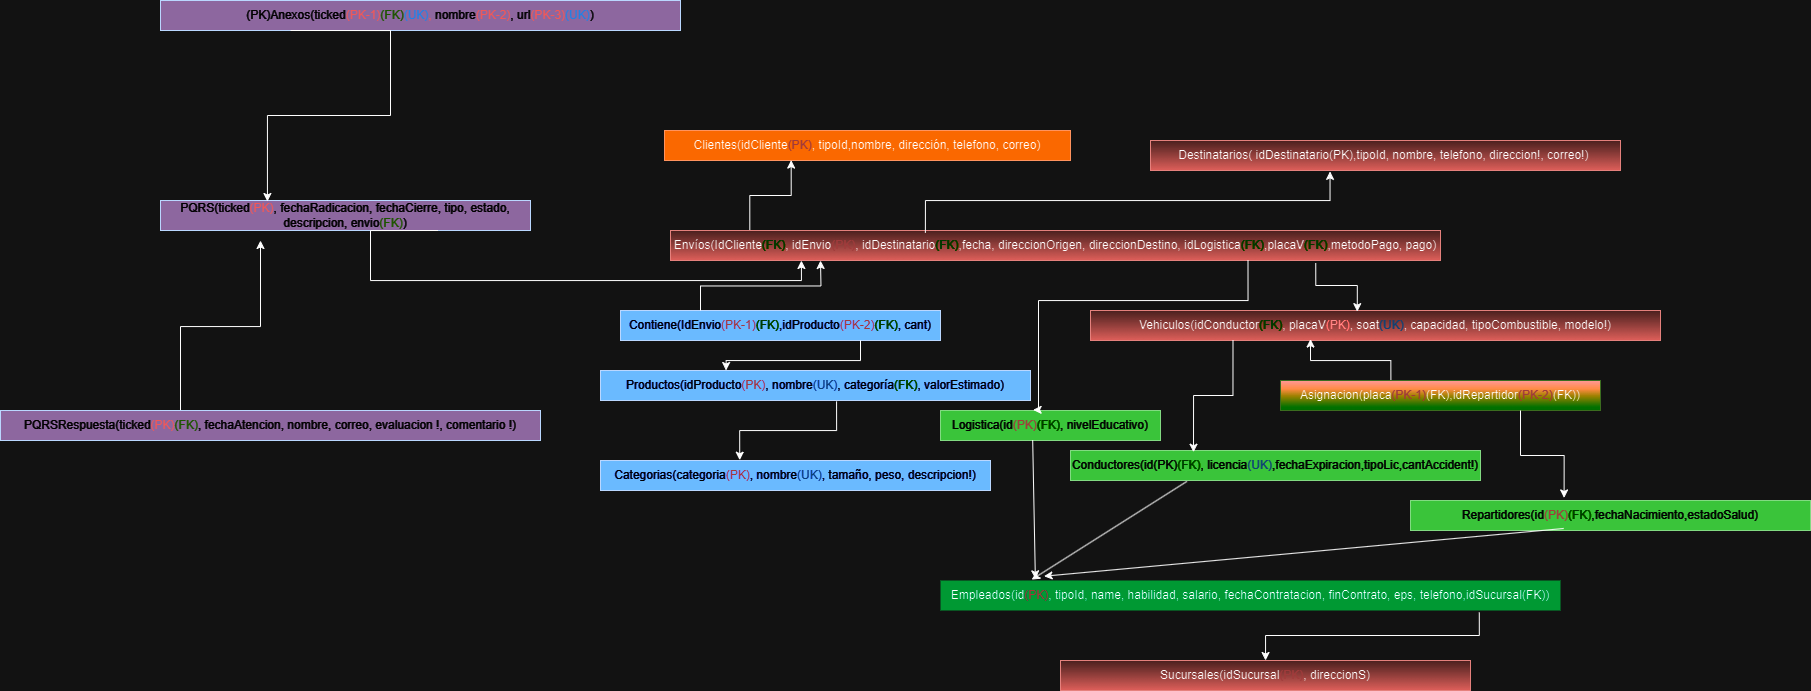

The diagram above was exported from draw.io. Its source (the exported page's mxGraphModel, read from the mxfile embedded in the PNG):
<mxGraphModel dx="2796" dy="2077" grid="1" gridSize="10" guides="1" tooltips="1" connect="1" arrows="1" fold="1" page="1" pageScale="1" pageWidth="827" pageHeight="1169" math="0" shadow="0">
  <root>
    <mxCell id="0" />
    <mxCell id="1" parent="0" />
    <mxCell id="-PmG81yh6Q-9tXnnrmZF-1" value="Clientes(idCliente&lt;font color=&quot;#ff9999&quot;&gt;(PK)&lt;/font&gt;, tipoId,nombre, dirección, telefono, correo)" style="text;html=1;strokeColor=#C73500;fillColor=#fa6800;align=center;verticalAlign=middle;whiteSpace=wrap;rounded=0;fontColor=#000000;" parent="1" vertex="1">
      <mxGeometry x="64" y="10" width="406" height="30" as="geometry" />
    </mxCell>
    <mxCell id="-PmG81yh6Q-9tXnnrmZF-25" style="edgeStyle=orthogonalEdgeStyle;rounded=0;orthogonalLoop=1;jettySize=auto;html=1;entryX=0.312;entryY=0.986;entryDx=0;entryDy=0;entryPerimeter=0;exitX=0.103;exitY=-0.019;exitDx=0;exitDy=0;exitPerimeter=0;" parent="1" source="-PmG81yh6Q-9tXnnrmZF-2" target="-PmG81yh6Q-9tXnnrmZF-1" edge="1">
      <mxGeometry relative="1" as="geometry">
        <mxPoint x="170" y="100" as="sourcePoint" />
      </mxGeometry>
    </mxCell>
    <mxCell id="-PmG81yh6Q-9tXnnrmZF-2" value="Envíos(IdCliente&lt;font style=&quot;border-color: var(--border-color);&quot; color=&quot;#b3ff66&quot;&gt;(FK)&lt;/font&gt;,&amp;nbsp;idEnvio&lt;font color=&quot;#ff9999&quot;&gt;(PK)&lt;/font&gt;, idDestinatario&lt;font color=&quot;#b3ff66&quot;&gt;(FK)&lt;/font&gt;,fecha, direccionOrigen, direccionDestino, idLogistica&lt;font color=&quot;#b3ff66&quot;&gt;(FK)&lt;/font&gt;,placaV&lt;font color=&quot;#b3ff66&quot;&gt;(FK)&lt;/font&gt;,metodoPago, pago)" style="text;html=1;strokeColor=#b85450;fillColor=#f8cecc;align=center;verticalAlign=middle;whiteSpace=wrap;rounded=0;gradientColor=#ea6b66;" parent="1" vertex="1">
      <mxGeometry x="70" y="110" width="770" height="30" as="geometry" />
    </mxCell>
    <mxCell id="KZYWjAFFvqJrWYDYACQk-6" style="edgeStyle=orthogonalEdgeStyle;rounded=0;orthogonalLoop=1;jettySize=auto;html=1;exitX=0.549;exitY=1.029;exitDx=0;exitDy=0;entryX=0.357;entryY=-0.01;entryDx=0;entryDy=0;exitPerimeter=0;entryPerimeter=0;" parent="1" source="-PmG81yh6Q-9tXnnrmZF-3" target="-PmG81yh6Q-9tXnnrmZF-4" edge="1">
      <mxGeometry relative="1" as="geometry" />
    </mxCell>
    <mxCell id="-PmG81yh6Q-9tXnnrmZF-3" value="Productos(idProducto&lt;font color=&quot;#ff9999&quot;&gt;(PK)&lt;/font&gt;, nombre&lt;font color=&quot;#99ccff&quot;&gt;(UK)&lt;/font&gt;, categoría&lt;font color=&quot;#b3ff66&quot;&gt;(FK)&lt;/font&gt;, valorEstimado)" style="text;html=1;strokeColor=#001DBC;fillColor=#0050ef;align=center;verticalAlign=middle;whiteSpace=wrap;rounded=0;fontColor=#ffffff;" parent="1" vertex="1">
      <mxGeometry y="250" width="430" height="30" as="geometry" />
    </mxCell>
    <mxCell id="-PmG81yh6Q-9tXnnrmZF-4" value="Categorias(categoria&lt;font color=&quot;#ff9999&quot;&gt;(PK)&lt;/font&gt;, nombre&lt;font color=&quot;#99ccff&quot;&gt;(UK)&lt;/font&gt;, tamaño, peso, descripcion!)" style="text;html=1;strokeColor=#001DBC;fillColor=#0050ef;align=center;verticalAlign=middle;whiteSpace=wrap;rounded=0;fontColor=#ffffff;" parent="1" vertex="1">
      <mxGeometry y="340" width="390" height="30" as="geometry" />
    </mxCell>
    <mxCell id="-PmG81yh6Q-9tXnnrmZF-5" value="Contiene(IdEnvio&lt;font color=&quot;#ff9999&quot;&gt;(PK-1)&lt;/font&gt;&lt;font color=&quot;#b3ff66&quot;&gt;(FK)&lt;/font&gt;,idProducto&lt;font color=&quot;#ff9999&quot;&gt;(PK-2)&lt;/font&gt;&lt;font color=&quot;#b3ff66&quot;&gt;(FK)&lt;/font&gt;, cant)" style="text;html=1;strokeColor=#001DBC;fillColor=#0050ef;align=center;verticalAlign=middle;whiteSpace=wrap;rounded=0;fontColor=#ffffff;" parent="1" vertex="1">
      <mxGeometry x="20" y="190" width="320" height="30" as="geometry" />
    </mxCell>
    <mxCell id="-PmG81yh6Q-9tXnnrmZF-6" value="Sucursales(idSucursal&lt;font color=&quot;#ff9999&quot;&gt;(PK)&lt;/font&gt;, direccionS)" style="text;html=1;strokeColor=#b85450;fillColor=#f8cecc;align=center;verticalAlign=middle;whiteSpace=wrap;rounded=0;gradientColor=#ea6b66;" parent="1" vertex="1">
      <mxGeometry x="460" y="540" width="410" height="30" as="geometry" />
    </mxCell>
    <mxCell id="-PmG81yh6Q-9tXnnrmZF-7" value="Vehiculos(idConductor&lt;font color=&quot;#b3ff66&quot;&gt;(FK)&lt;/font&gt;, placaV&lt;font color=&quot;#f41010&quot;&gt;(PK)&lt;/font&gt;, soat&lt;font color=&quot;#99ccff&quot;&gt;(UK)&lt;/font&gt;, capacidad, tipoCombustible, modelo!)" style="text;html=1;strokeColor=#b85450;fillColor=#f8cecc;align=center;verticalAlign=middle;whiteSpace=wrap;rounded=0;fillStyle=solid;gradientColor=#ea6b66;" parent="1" vertex="1">
      <mxGeometry x="490" y="190" width="570" height="30" as="geometry" />
    </mxCell>
    <mxCell id="-PmG81yh6Q-9tXnnrmZF-8" value="Logistica(id&lt;font color=&quot;#ff9999&quot;&gt;(PK)&lt;/font&gt;&lt;font color=&quot;#b3ff66&quot;&gt;(FK)&lt;/font&gt;, nivelEducativo)" style="text;html=1;strokeColor=#005700;fillColor=#008a00;align=center;verticalAlign=middle;whiteSpace=wrap;rounded=0;fontColor=#ffffff;" parent="1" vertex="1">
      <mxGeometry x="340" y="290" width="220" height="30" as="geometry" />
    </mxCell>
    <mxCell id="-PmG81yh6Q-9tXnnrmZF-51" style="edgeStyle=none;rounded=0;orthogonalLoop=1;jettySize=auto;html=1;exitX=0.284;exitY=1.029;exitDx=0;exitDy=0;entryX=0.147;entryY=-0.029;entryDx=0;entryDy=0;entryPerimeter=0;exitPerimeter=0;" parent="1" source="-PmG81yh6Q-9tXnnrmZF-9" target="-PmG81yh6Q-9tXnnrmZF-10" edge="1">
      <mxGeometry relative="1" as="geometry">
        <mxPoint x="530" y="450" as="targetPoint" />
      </mxGeometry>
    </mxCell>
    <mxCell id="-PmG81yh6Q-9tXnnrmZF-9" value="Conductores(id(PK)&lt;font color=&quot;#b3ff66&quot;&gt;(FK)&lt;/font&gt;, licencia&lt;font color=&quot;#99ccff&quot;&gt;(UK)&lt;/font&gt;,fechaExpiracion,tipoLic,cantAccident!)" style="text;html=1;strokeColor=#005700;fillColor=#008a00;align=center;verticalAlign=middle;whiteSpace=wrap;rounded=0;fontColor=#ffffff;" parent="1" vertex="1">
      <mxGeometry x="470" y="330" width="410" height="30" as="geometry" />
    </mxCell>
    <mxCell id="-PmG81yh6Q-9tXnnrmZF-54" style="edgeStyle=orthogonalEdgeStyle;rounded=0;orthogonalLoop=1;jettySize=auto;html=1;exitX=0.869;exitY=1.065;exitDx=0;exitDy=0;exitPerimeter=0;" parent="1" source="-PmG81yh6Q-9tXnnrmZF-10" target="-PmG81yh6Q-9tXnnrmZF-6" edge="1">
      <mxGeometry relative="1" as="geometry" />
    </mxCell>
    <mxCell id="-PmG81yh6Q-9tXnnrmZF-10" value="Empleados(id&lt;font color=&quot;#ff9999&quot;&gt;(PK)&lt;/font&gt;, tipoId, name, habilidad, salario, fechaContratacion, finContrato, eps, telefono,idSucursal(FK))" style="text;html=1;strokeColor=none;fillColor=#00CC66;align=center;verticalAlign=middle;whiteSpace=wrap;rounded=0;" parent="1" vertex="1">
      <mxGeometry x="340" y="460" width="620" height="30" as="geometry" />
    </mxCell>
    <mxCell id="-PmG81yh6Q-9tXnnrmZF-11" value="Repartidores(id&lt;font color=&quot;#ff9999&quot;&gt;(PK)&lt;/font&gt;&lt;font color=&quot;#b3ff66&quot;&gt;(FK)&lt;/font&gt;,fechaNacimiento,estadoSalud)" style="text;html=1;strokeColor=#005700;fillColor=#008a00;align=center;verticalAlign=middle;whiteSpace=wrap;rounded=0;fontColor=#ffffff;" parent="1" vertex="1">
      <mxGeometry x="810" y="380" width="400" height="30" as="geometry" />
    </mxCell>
    <mxCell id="-PmG81yh6Q-9tXnnrmZF-12" value="Destinatarios( idDestinatario(PK),tipoId, nombre, telefono, direccion!, correo!)&amp;nbsp;" style="text;html=1;strokeColor=#b85450;fillColor=#f8cecc;align=center;verticalAlign=middle;whiteSpace=wrap;rounded=0;gradientColor=#EA6B66;" parent="1" vertex="1">
      <mxGeometry x="550" y="20" width="470" height="30" as="geometry" />
    </mxCell>
    <mxCell id="-PmG81yh6Q-9tXnnrmZF-26" style="edgeStyle=orthogonalEdgeStyle;rounded=0;orthogonalLoop=1;jettySize=auto;html=1;exitX=0.25;exitY=0;exitDx=0;exitDy=0;" parent="1" source="-PmG81yh6Q-9tXnnrmZF-5" edge="1">
      <mxGeometry relative="1" as="geometry">
        <mxPoint x="220" y="140" as="targetPoint" />
      </mxGeometry>
    </mxCell>
    <mxCell id="-PmG81yh6Q-9tXnnrmZF-28" style="edgeStyle=orthogonalEdgeStyle;rounded=0;orthogonalLoop=1;jettySize=auto;html=1;exitX=0.75;exitY=1;exitDx=0;exitDy=0;entryX=0.292;entryY=0;entryDx=0;entryDy=0;entryPerimeter=0;" parent="1" source="-PmG81yh6Q-9tXnnrmZF-5" target="-PmG81yh6Q-9tXnnrmZF-3" edge="1">
      <mxGeometry relative="1" as="geometry" />
    </mxCell>
    <mxCell id="-PmG81yh6Q-9tXnnrmZF-37" style="edgeStyle=orthogonalEdgeStyle;rounded=0;orthogonalLoop=1;jettySize=auto;html=1;exitX=0.345;exitY=-0.019;exitDx=0;exitDy=0;exitPerimeter=0;entryX=0.386;entryY=0.952;entryDx=0;entryDy=0;entryPerimeter=0;" parent="1" source="-PmG81yh6Q-9tXnnrmZF-34" target="-PmG81yh6Q-9tXnnrmZF-7" edge="1">
      <mxGeometry relative="1" as="geometry" />
    </mxCell>
    <mxCell id="-PmG81yh6Q-9tXnnrmZF-34" value="Asignacion(placa&lt;font color=&quot;#ff9999&quot;&gt;(PK-1)&lt;/font&gt;(FK),idRepartidor&lt;font color=&quot;#ff9999&quot;&gt;(PK-2)&lt;/font&gt;(FK))" style="text;html=1;strokeColor=#82b366;fillColor=#e90707;align=center;verticalAlign=middle;whiteSpace=wrap;rounded=0;gradientColor=#5cfa00;" parent="1" vertex="1">
      <mxGeometry x="680" y="260" width="320" height="30" as="geometry" />
    </mxCell>
    <mxCell id="-PmG81yh6Q-9tXnnrmZF-36" style="edgeStyle=orthogonalEdgeStyle;rounded=0;orthogonalLoop=1;jettySize=auto;html=1;exitX=0.75;exitY=1;exitDx=0;exitDy=0;entryX=0.384;entryY=-0.086;entryDx=0;entryDy=0;entryPerimeter=0;" parent="1" source="-PmG81yh6Q-9tXnnrmZF-34" target="-PmG81yh6Q-9tXnnrmZF-11" edge="1">
      <mxGeometry relative="1" as="geometry" />
    </mxCell>
    <mxCell id="-PmG81yh6Q-9tXnnrmZF-39" style="edgeStyle=orthogonalEdgeStyle;rounded=0;orthogonalLoop=1;jettySize=auto;html=1;exitX=0.25;exitY=1;exitDx=0;exitDy=0;entryX=0.3;entryY=0.057;entryDx=0;entryDy=0;entryPerimeter=0;" parent="1" source="-PmG81yh6Q-9tXnnrmZF-7" target="-PmG81yh6Q-9tXnnrmZF-9" edge="1">
      <mxGeometry relative="1" as="geometry" />
    </mxCell>
    <mxCell id="-PmG81yh6Q-9tXnnrmZF-42" style="edgeStyle=orthogonalEdgeStyle;rounded=0;orthogonalLoop=1;jettySize=auto;html=1;exitX=0.838;exitY=1.086;exitDx=0;exitDy=0;entryX=0.468;entryY=0.038;entryDx=0;entryDy=0;entryPerimeter=0;exitPerimeter=0;" parent="1" source="-PmG81yh6Q-9tXnnrmZF-2" target="-PmG81yh6Q-9tXnnrmZF-7" edge="1">
      <mxGeometry relative="1" as="geometry" />
    </mxCell>
    <mxCell id="-PmG81yh6Q-9tXnnrmZF-43" style="edgeStyle=orthogonalEdgeStyle;rounded=0;orthogonalLoop=1;jettySize=auto;html=1;exitX=0.331;exitY=0.076;exitDx=0;exitDy=0;entryX=0.382;entryY=1.029;entryDx=0;entryDy=0;entryPerimeter=0;exitPerimeter=0;" parent="1" source="-PmG81yh6Q-9tXnnrmZF-2" target="-PmG81yh6Q-9tXnnrmZF-12" edge="1">
      <mxGeometry relative="1" as="geometry" />
    </mxCell>
    <mxCell id="-PmG81yh6Q-9tXnnrmZF-50" style="edgeStyle=none;rounded=0;orthogonalLoop=1;jettySize=auto;html=1;exitX=0.419;exitY=0.99;exitDx=0;exitDy=0;entryX=0.153;entryY=-0.057;entryDx=0;entryDy=0;exitPerimeter=0;entryPerimeter=0;" parent="1" source="-PmG81yh6Q-9tXnnrmZF-8" target="-PmG81yh6Q-9tXnnrmZF-10" edge="1">
      <mxGeometry relative="1" as="geometry" />
    </mxCell>
    <mxCell id="-PmG81yh6Q-9tXnnrmZF-52" style="edgeStyle=none;rounded=0;orthogonalLoop=1;jettySize=auto;html=1;exitX=0.383;exitY=0.933;exitDx=0;exitDy=0;entryX=0.167;entryY=-0.143;entryDx=0;entryDy=0;entryPerimeter=0;exitPerimeter=0;" parent="1" source="-PmG81yh6Q-9tXnnrmZF-11" target="-PmG81yh6Q-9tXnnrmZF-10" edge="1">
      <mxGeometry relative="1" as="geometry" />
    </mxCell>
    <mxCell id="ny_ABt1agx76qjCG23mP-2" style="edgeStyle=orthogonalEdgeStyle;rounded=0;orthogonalLoop=1;jettySize=auto;html=1;exitX=0.75;exitY=1;exitDx=0;exitDy=0;entryX=0.421;entryY=-0.019;entryDx=0;entryDy=0;entryPerimeter=0;" parent="1" source="-PmG81yh6Q-9tXnnrmZF-2" target="-PmG81yh6Q-9tXnnrmZF-8" edge="1">
      <mxGeometry relative="1" as="geometry">
        <Array as="points">
          <mxPoint x="648" y="180" />
          <mxPoint x="438" y="180" />
        </Array>
      </mxGeometry>
    </mxCell>
    <mxCell id="ueeWo-kkfAXFF6r1qbfI-3" value="PQRS(ticked&lt;font color=&quot;#ff6666&quot;&gt;(PK)&lt;/font&gt;, fechaRadicacion, fechaCierre, tipo, estado, descripcion, envio&lt;font color=&quot;#97d077&quot;&gt;(FK)&lt;/font&gt;)" style="text;html=1;strokeColor=#001DBC;fillColor=#A680B8;align=center;verticalAlign=middle;whiteSpace=wrap;rounded=0;fontColor=#ffffff;" vertex="1" parent="1">
      <mxGeometry x="-440" y="80" width="370" height="30" as="geometry" />
    </mxCell>
    <mxCell id="ueeWo-kkfAXFF6r1qbfI-4" value="(PK)Anexos(ticked&lt;font color=&quot;#ff6666&quot;&gt;(PK-1)&lt;/font&gt;&lt;font color=&quot;#97d077&quot;&gt;(FK)&lt;/font&gt;&lt;font color=&quot;#3399ff&quot;&gt;(UK)&lt;/font&gt;&lt;font color=&quot;#ff6666&quot;&gt;,&lt;/font&gt; nombre&lt;font color=&quot;#ff6666&quot;&gt;(PK-2)&lt;/font&gt;, url&lt;font color=&quot;#ff6666&quot;&gt;(PK-3)&lt;/font&gt;&lt;font color=&quot;#3399ff&quot;&gt;(UK)&lt;/font&gt;)" style="text;html=1;strokeColor=#001DBC;fillColor=#A680B8;align=center;verticalAlign=middle;whiteSpace=wrap;rounded=0;fontColor=#ffffff;" vertex="1" parent="1">
      <mxGeometry x="-440" y="-120" width="520" height="30" as="geometry" />
    </mxCell>
    <mxCell id="ueeWo-kkfAXFF6r1qbfI-8" style="edgeStyle=orthogonalEdgeStyle;rounded=0;orthogonalLoop=1;jettySize=auto;html=1;exitX=0.25;exitY=0;exitDx=0;exitDy=0;" edge="1" parent="1" source="ueeWo-kkfAXFF6r1qbfI-5">
      <mxGeometry relative="1" as="geometry">
        <mxPoint x="-340" y="120" as="targetPoint" />
        <Array as="points">
          <mxPoint x="-420" y="290" />
          <mxPoint x="-420" y="206" />
          <mxPoint x="-340" y="206" />
        </Array>
      </mxGeometry>
    </mxCell>
    <mxCell id="ueeWo-kkfAXFF6r1qbfI-5" value="PQRSRespuesta(ticked&lt;font color=&quot;#ff6666&quot;&gt;(PK)&lt;/font&gt;&lt;font color=&quot;#97d077&quot;&gt;(FK)&lt;/font&gt;, fechaAtencion, nombre, correo, evaluacion !, comentario !)" style="text;html=1;strokeColor=#001DBC;fillColor=#A680B8;align=center;verticalAlign=middle;whiteSpace=wrap;rounded=0;fontColor=#ffffff;" vertex="1" parent="1">
      <mxGeometry x="-600" y="290" width="540" height="30" as="geometry" />
    </mxCell>
    <mxCell id="ueeWo-kkfAXFF6r1qbfI-6" style="edgeStyle=orthogonalEdgeStyle;rounded=0;orthogonalLoop=1;jettySize=auto;html=1;exitX=0.75;exitY=1;exitDx=0;exitDy=0;entryX=0.17;entryY=1;entryDx=0;entryDy=0;entryPerimeter=0;" edge="1" parent="1" source="ueeWo-kkfAXFF6r1qbfI-3" target="-PmG81yh6Q-9tXnnrmZF-2">
      <mxGeometry relative="1" as="geometry">
        <Array as="points">
          <mxPoint x="-230" y="110" />
          <mxPoint x="-230" y="160" />
          <mxPoint x="201" y="160" />
        </Array>
      </mxGeometry>
    </mxCell>
    <mxCell id="ueeWo-kkfAXFF6r1qbfI-7" style="edgeStyle=orthogonalEdgeStyle;rounded=0;orthogonalLoop=1;jettySize=auto;html=1;exitX=0.25;exitY=1;exitDx=0;exitDy=0;entryX=0.289;entryY=0.033;entryDx=0;entryDy=0;entryPerimeter=0;" edge="1" parent="1" source="ueeWo-kkfAXFF6r1qbfI-4" target="ueeWo-kkfAXFF6r1qbfI-3">
      <mxGeometry relative="1" as="geometry">
        <Array as="points">
          <mxPoint x="-210" y="-90" />
          <mxPoint x="-210" y="-5" />
          <mxPoint x="-333" y="-5" />
        </Array>
      </mxGeometry>
    </mxCell>
  </root>
</mxGraphModel>